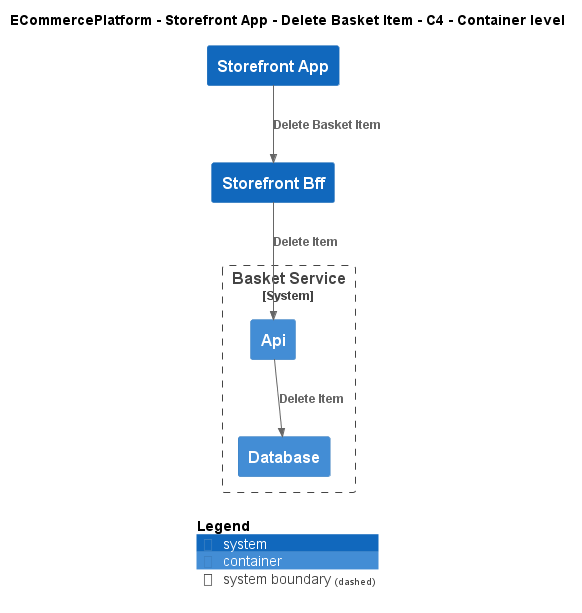

The diagram above was rendered by PlantUML. Its source (embedded in the PNG):
@startuml
!include ..\..\..\..\..\.c4s\C4_Container.puml

AddElementTag("c4interflow:lifecycle:new", $bgColor=green, $fontColor=#ffffff, $borderColor=green, $shadowing="False")
AddElementTag("c4interflow:lifecycle:changed", $bgColor=orange, $fontColor=#ffffff, $borderColor=orange, $shadowing="False")
AddElementTag("c4interflow:lifecycle:removed", $bgColor=red, $fontColor=#ffffff, $borderColor=red, $shadowing="False")

AddRelTag("c4interflow:lifecycle:new", $textColor=green, $lineColor=green)
AddRelTag("c4interflow:lifecycle:changed", $textColor=orange, $lineColor=orange)
AddRelTag("c4interflow:lifecycle:removed", $textColor=red, $lineColor=red)

SHOW_PERSON_PORTRAIT()
LAYOUT_TOP_DOWN()

skinparam linetype polyline

title ECommercePlatform - Storefront App - Delete Basket Item - C4 - Container level

System(ECommercePlatform.SoftwareSystems.StorefrontApp, "Storefront App", "")
System(ECommercePlatform.SoftwareSystems.StorefrontBff, "Storefront Bff", "")

System_Boundary(ECommercePlatform.SoftwareSystems.BasketService, "Basket Service") {
    Container(ECommercePlatform.SoftwareSystems.BasketService.Containers.Api, "Api", "", "")
    Container(ECommercePlatform.SoftwareSystems.BasketService.Containers.Database, "Database", "", "")
}

Rel(ECommercePlatform.SoftwareSystems.StorefrontApp, ECommercePlatform.SoftwareSystems.StorefrontBff, "Delete Basket Item")
Rel(ECommercePlatform.SoftwareSystems.StorefrontBff, ECommercePlatform.SoftwareSystems.BasketService.Containers.Api, "Delete Item")
Rel(ECommercePlatform.SoftwareSystems.BasketService.Containers.Api, ECommercePlatform.SoftwareSystems.BasketService.Containers.Database, "Delete Item")


SHOW_LEGEND()
@enduml